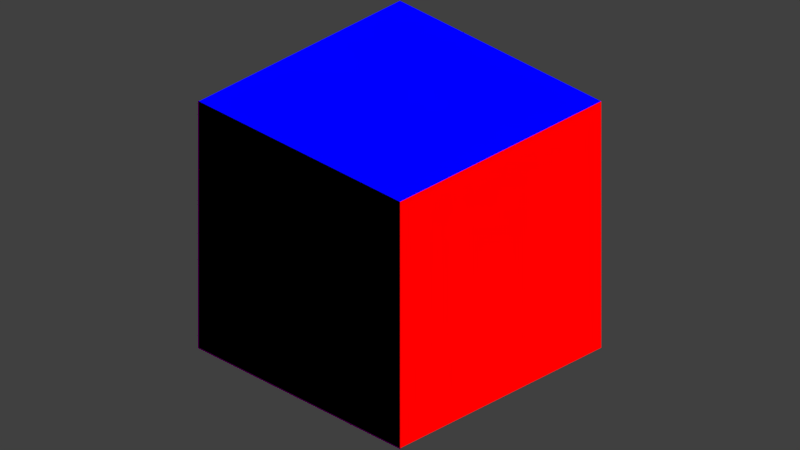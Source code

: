 # Source: orthocam.blend  (saved by Blender 2.79.0; exported with 4.5.12 LTS)
import bpy
from mathutils import Matrix  # noqa: F401  (used for matrix-valued properties, if any)

bpy.ops.wm.read_factory_settings(use_empty=True)
scene = bpy.context.scene
scene.name = 'Normal'

# ---- collections
col_collection_1_001 = bpy.data.collections.new('Collection 1.001'); scene.collection.children.link(col_collection_1_001)

# ---- materials (node trees are filled in below, after node groups)
mat_normal_003 = bpy.data.materials.new('Normal.003')
mat_normal_003.alpha_threshold = 0.0
mat_normal_003.preview_render_type = 'CUBE'
mat_normal_003.roughness = 0.5

# ---- material node trees
mat_normal_003.use_nodes = True; mat_normal_003.node_tree.nodes.clear()
_N = mat_normal_003.node_tree.nodes; _L = mat_normal_003.node_tree.links
n0 = _N.new('ShaderNodeOutputMaterial'); n0.name = 'Material Output'; n0.location = (386, 649)
n1 = _N.new('ShaderNodeNewGeometry'); n1.name = 'Geometry'; n1.location = (-79, 696)
n2 = _N.new('ShaderNodeEmission'); n2.name = 'Emission'; n2.location = (142, 639)
_L.new(n1.outputs[1], n2.inputs[0])
_L.new(n2.outputs[0], n0.inputs[0])
n0.is_active_output = True

# ---- world
world_world = bpy.data.worlds.new('World'); scene.world = world_world
world_world.color = (0.05088, 0.05088, 0.05088)
world_world.use_sun_shadow = False
world_world.sun_shadow_jitter_overblur = 0.0
world_world.cycles.sampling_method = 'MANUAL'

# ---- cameras
cam_camera_002 = bpy.data.cameras.new('Camera.002')
cam_camera_002.type = 'ORTHO'
cam_camera_002.clip_end = 100.0
cam_camera_002.lens = 35.0
cam_camera_002.sensor_width = 32.0
cam_camera_002.sensor_height = 18.0
cam_camera_002.ortho_scale = 5.623
cam_camera_002.display_size = 2.0
cam_camera_002.dof.focus_distance = 0.0
cam_camera_002.dof.aperture_fstop = 128.0
cam_camera_002.dof.aperture_blades = 6

# ---- meshes
me_cube_001 = bpy.data.meshes.new('Cube.001')
me_cube_001.from_pydata([(1.0, 1.0, -1.0), (1.0, -1.0, -1.0), (-1.0, -1.0, -1.0), (-1.0, 1.0, -1.0), (1.0, 1.0, 1.0), (1.0, -1.0, 1.0), (-1.0, -1.0, 1.0), (-1.0, 1.0, 1.0)], [], [(0, 1, 2, 3), (4, 7, 6, 5), (0, 4, 5, 1), (1, 5, 6, 2), (2, 6, 7, 3), (4, 0, 3, 7)])
me_cube_001.materials.append(None)
me_cube_001.use_remesh_preserve_volume = False
me_cube_001.use_remesh_preserve_attributes = False
me_cube_001.use_mirror_vertex_groups = False
me_cube_001.update()

# ---- objects
ob_gameisocam = bpy.data.objects.new('GameIsoCam', cam_camera_002)
ob_cube_003 = bpy.data.objects.new('Cube.003', me_cube_001)

# ---- transforms, parenting, visibility, modifiers, constraints
ob_gameisocam.location = (30.61, -30.61, 25.0)
ob_gameisocam.rotation_euler = (1.047, 0.0, 0.7854)
ob_gameisocam.lineart.crease_threshold = 0.0
ob_cube_003.location = (0.0, 0.0, 0.0)
ob_cube_003.lock_rotations_4d = False
ob_cube_003.empty_display_type = 'ARROWS'
ob_cube_003.lineart.crease_threshold = 0.0
ob_cube_003.material_slots[0].link = 'OBJECT'; ob_cube_003.material_slots[0].material = mat_normal_003

# ---- collection membership
col_collection_1_001.objects.link(ob_gameisocam)
col_collection_1_001.objects.link(ob_cube_003)

# ---- scene / render settings (as saved in the file)
scene.camera = ob_gameisocam
scene.frame_start = 1; scene.frame_end = 250; scene.frame_set(1)
scene.render.engine = 'CYCLES'
scene.render.resolution_percentage = 50
scene.render.dither_intensity = 0.0
scene.cycles.use_denoising = False
scene.cycles.samples = 128
scene.cycles.sampling_pattern = 'TABULATED_SOBOL'
scene.cycles.use_adaptive_sampling = False
scene.cycles.use_light_tree = False
scene.cycles.blur_glossy = 0.0
scene.cycles.sample_clamp_indirect = 0.0
scene.view_settings.view_transform = 'Standard'
bpy.context.view_layer.update()
